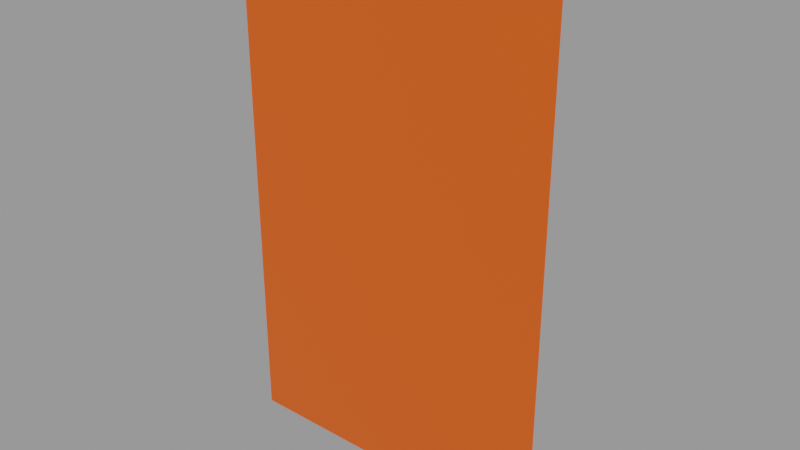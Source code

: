 # Source: chess_board_piece_4.blend  (saved by Blender 3.4.6; exported with 4.5.12 LTS)
import bpy
from mathutils import Matrix  # noqa: F401  (used for matrix-valued properties, if any)

bpy.ops.wm.read_factory_settings(use_empty=True)
scene = bpy.context.scene
scene.name = 'Scene'

# ---- collections
col_collection = bpy.data.collections.new('Collection'); scene.collection.children.link(col_collection)

# ---- materials (node trees are filled in below, after node groups)
mat_material_001 = bpy.data.materials.new('Material.001')
mat_material_001.use_transparent_shadow = False
mat_material_002 = bpy.data.materials.new('Material.002')
mat_material_002.use_transparent_shadow = False
mat_material_003 = bpy.data.materials.new('Material.003')
mat_material_003.use_transparent_shadow = False

# ---- material node trees
mat_material_001.use_nodes = True; mat_material_001.node_tree.nodes.clear()
_N = mat_material_001.node_tree.nodes; _L = mat_material_001.node_tree.links
n0 = _N.new('ShaderNodeBsdfPrincipled'); n0.name = 'Principled BSDF'; n0.location = (10, 300)
n0.distribution = 'GGX'
n0.subsurface_method = 'RANDOM_WALK_SKIN'
n0.inputs[3].default_value = 1.45
n0.inputs[27].default_value = (0.0, 0.0, 0.0, 1.0)
n0.inputs[28].default_value = 1.0
n1 = _N.new('ShaderNodeOutputMaterial'); n1.name = 'Material Output'; n1.location = (300, 300)
_L.new(n0.outputs[0], n1.inputs[0])
n1.is_active_output = True
mat_material_002.use_nodes = True; mat_material_002.node_tree.nodes.clear()
_N = mat_material_002.node_tree.nodes; _L = mat_material_002.node_tree.links
n0 = _N.new('ShaderNodeBsdfPrincipled'); n0.name = 'Principled BSDF'; n0.location = (10, 300)
n0.distribution = 'GGX'
n0.subsurface_method = 'RANDOM_WALK_SKIN'
n0.inputs[0].default_value = (0.8, 0.3932, 0.02816, 1.0)
n0.inputs[3].default_value = 1.45
n0.inputs[27].default_value = (0.0, 0.0, 0.0, 1.0)
n0.inputs[28].default_value = 1.0
n1 = _N.new('ShaderNodeOutputMaterial'); n1.name = 'Material Output'; n1.location = (300, 300)
_L.new(n0.outputs[0], n1.inputs[0])
n1.is_active_output = True
mat_material_003.use_nodes = True; mat_material_003.node_tree.nodes.clear()
_N = mat_material_003.node_tree.nodes; _L = mat_material_003.node_tree.links
n0 = _N.new('ShaderNodeBsdfPrincipled'); n0.name = 'Principled BSDF'; n0.location = (10, 300)
n0.distribution = 'GGX'
n0.subsurface_method = 'RANDOM_WALK_SKIN'
n0.inputs[0].default_value = (0.8, 0.09055, 0.00347, 1.0)
n0.inputs[3].default_value = 1.45
n0.inputs[27].default_value = (0.0, 0.0, 0.0, 1.0)
n0.inputs[28].default_value = 1.0
n1 = _N.new('ShaderNodeOutputMaterial'); n1.name = 'Material Output'; n1.location = (300, 300)
_L.new(n0.outputs[0], n1.inputs[0])
n1.is_active_output = True

# ---- meshes
me_board_007 = bpy.data.meshes.new('Board.007')
me_board_007.from_pydata([(0.5064, -3.384e-07, 7.498), (1.5, 0.1162, 8.5), (0.65, 0.1162, 7.5), (0.5064, 0.1162, 7.648), (-8.5, 0.1162, 8.5), (-7.506, -3.384e-07, 7.498), (0.5064, -1.0, 7.498), (-7.506, 0.1162, 7.648), (-7.506, -1.0, 7.498), (1.645, -15.99, 8.645), (-8.645, -15.99, 8.645), (1.5, -0.4419, 8.5), (-8.5, -0.4419, 8.5), (1.645, -0.4475, 8.645), (-8.645, -0.4475, 8.645), (1.189, 0.1162, 8.113), (1.116, 0.1162, 8.188), (-8.116, 0.1162, 8.188), (0.8611, 0.1162, 7.97), (0.9716, 0.1162, 7.856), (-7.861, 0.1162, 7.97), (0.9716, 0.1162, 7.856), (1.189, 0.1162, 8.113), (-8.084, 0.1662, 8.113), (1.084, 0.1662, 8.113), (0.8928, 0.1662, 8.045), (-7.893, 0.1662, 8.045), (-8.116, 0.1162, 8.188), (1.114, 0.1662, 8.082), (1.116, 0.1162, 8.188), (0.8611, 0.1162, 7.97), (1.047, 0.1662, 7.887), (-7.861, 0.1162, 7.97), (-7.506, -15.99, 7.498), (0.5064, -15.99, 7.498)], [], [(15, 16, 1), (0, 5, 7, 3), (11, 1, 4, 12), (2, 0, 3), (6, 8, 5, 0), (20, 18, 3, 7), (12, 14, 13, 11), (10, 9, 13, 14), (16, 15, 22, 29), (4, 1, 16, 17), (18, 20, 32, 30), (3, 18, 19, 2), (17, 16, 29, 27), (25, 24, 28, 31), (23, 24, 25, 26), (19, 18, 30, 21), (28, 24, 29, 22), (24, 23, 27, 29), (25, 31, 21, 30), (26, 25, 30, 32), (28, 22, 21, 31), (2, 6, 0), (6, 2, 21), (26, 32, 27, 23), (11, 22, 1), (21, 22, 6), (11, 6, 22), (13, 9, 34, 6, 11), (12, 4, 27), (5, 8, 7), (8, 32, 7), (27, 32, 12), (32, 8, 12), (12, 8, 33, 10, 14)])
me_board_007.polygons.foreach_set('material_index', [0, 0, 0, 0, 0, 0, 2, 2, 0, 0, 0, 0, 0, 1, 1, 0, 1, 1, 1, 1, 1, 0, 0, 1, 0, 0, 0, 0, 0, 0, 0, 0, 0, 0])
_uv = me_board_007.uv_layers.new(name='UVMap')
_uv.uv.foreach_set('vector', [0.0, 0.0, 0.0, 0.0, 0.0, 0.0, 0.88, 0.5047, 0.88, 0.5047, 0.0, 0.0, 0.0, 0.0, 0.0, 0.0, 0.0, 0.0, 0.0, 0.0, 0.0, 0.0, 0.0, 0.0, 0.88, 0.5047, 0.0, 0.0, 0.0, 0.0, 0.0, 0.0, 0.88, 0.5047, 0.88, 0.5047, 0.0, 0.0, 0.0, 0.0, 0.0, 0.0, 0.0, 0.0, 0.0, 0.0, 0.0, 0.0, 0.0, 0.0, 0.0, 0.0, 0.0, 0.0, 0.0, 0.0, 0.0, 0.0, 0.0, 0.0, 0.0, 0.0, 0.0, 0.0, 0.0, 0.0, 0.0, 0.0, 0.0, 0.0, 0.0, 0.0, 0.0, 0.0, 0.0, 0.0, 0.0, 0.0, 0.0, 0.0, 0.0, 0.0, 0.0, 0.0, 0.0, 0.0, 0.0, 0.0, 0.0, 0.0, 0.0, 0.0, 0.0, 0.0, 0.0, 0.0, 0.0, 0.0, 0.0, 0.0, 0.0, 0.0, 0.0, 0.0, 0.0, 0.0, 0.0, 0.0, 0.0, 0.0, 0.0, 0.0, 0.0, 0.0, 0.0, 0.0, 0.0, 0.0, 0.0, 0.0, 0.0, 0.0, 0.0, 0.0, 0.0, 0.0, 0.0, 0.0, 0.0, 0.0, 0.0, 0.0, 0.0, 0.0, 0.0, 0.0, 0.0, 0.0, 0.0, 0.0, 0.0, 0.0, 0.0, 0.0, 0.0, 0.0, 0.0, 0.0, 0.0, 0.0, 0.0, 0.0, 0.0, 0.0, 0.0, 0.0, 0.0, 0.0, 0.0, 0.0, 0.0, 0.0, 0.0, 0.0, 0.0, 0.0, 0.0, 0.0, 0.88, 0.5047, 0.0, 0.0, 0.0, 0.0, 0.0, 0.0, 0.0, 0.0, 0.0, 0.0, 0.0, 0.0, 0.0, 0.0, 0.0, 0.0, 0.0, 0.0, 0.0, 0.0, 0.0, 0.0, 0.0, 0.0, 0.0, 0.0, 0.0, 0.0, 0.0, 0.0, 0.0, 0.0, 0.0, 0.0, 0.0, 0.0, 0.0, 0.0, 0.0, 0.0, 0.0, 0.0, 0.0, 0.0, 0.0, 0.0, 0.0, 0.0, 0.88, 0.5047, 0.0, 0.0, 0.0, 0.0, 0.0, 0.0, 0.0, 0.0, 0.0, 0.0, 0.0, 0.0, 0.0, 0.0, 0.0, 0.0, 0.0, 0.0, 0.0, 0.0, 0.0, 0.0, 0.0, 0.0, 0.0, 0.0, 0.0, 0.0, 0.0, 0.0, 0.0, 0.0])
me_board_007.materials.append(mat_material_001)
me_board_007.materials.append(mat_material_002)
me_board_007.materials.append(mat_material_003)
me_board_007.update()
me_board_007.normals_split_custom_set([tuple(v) for v in zip(*[iter([-3.378e-08, 1.0, 1.431e-07, -3.378e-08, 1.0, 1.431e-07, -3.378e-08, 1.0, 1.431e-07, -0.001341, 0.7884, -0.6152, 0.001341, 0.7884, -0.6152, 0.0, 0.7906, -0.6124, 0.0, 0.7906, -0.6124, 8.544e-08, 0.0, 1.0, 8.544e-08, 0.0, 1.0, 8.544e-08, 0.0, 1.0, 8.544e-08, 0.0, 1.0, -0.5331, 0.6689, -0.5181, -0.5362, 0.6679, -0.5161, -0.5331, 0.6689, -0.5181, 0.0, 0.0, -1.0, 0.0, 0.0, -1.0, -0.003542, -0.001341, -1.0, 0.003542, -0.001341, -1.0, 5.273e-15, 1.0, 4.423e-08, 5.273e-15, 1.0, 4.423e-08, 5.273e-15, 1.0, 4.423e-08, 5.273e-15, 1.0, 4.423e-08, 7.572e-09, 0.9993, 0.03836, 7.572e-09, 0.9993, 0.03836, 7.572e-09, 0.9993, 0.03836, 7.572e-09, 0.9993, 0.03836, 9.538e-08, -2.352e-05, 1.0, 9.538e-08, -2.352e-05, 1.0, 9.538e-08, -2.352e-05, 1.0, 9.538e-08, -2.352e-05, 1.0, 0.0, 0.0, 1.0, 0.0, 0.0, 1.0, 0.0, 0.0, 1.0, 0.0, 0.0, 1.0, 2.37e-15, 1.0, 3.977e-08, 2.37e-15, 1.0, 3.977e-08, 2.37e-15, 1.0, 3.977e-08, 2.37e-15, 1.0, 3.977e-08, 0.0, 0.0, 1.0, 0.0, 0.0, 1.0, 0.0, 0.0, 1.0, 0.0, 0.0, 1.0, -3.558e-08, 1.0, 8.536e-08, -3.558e-08, 1.0, 8.536e-08, -3.558e-08, 1.0, 8.536e-08, -3.558e-08, 1.0, 8.536e-08, 0.0, 0.0, 1.0, 0.0, 0.0, 1.0, 0.0, 0.0, 1.0, 0.0, 0.0, 1.0, -2.271e-08, 1.0, 4.199e-07, -2.271e-08, 1.0, 4.199e-07, -2.271e-08, 1.0, 4.199e-07, -2.271e-08, 1.0, 4.199e-07, 2.315e-14, 1.0, 3.884e-07, 2.315e-14, 1.0, 3.884e-07, 2.315e-14, 1.0, 3.884e-07, 2.315e-14, 1.0, 3.884e-07, 0.0, 0.0, 1.0, 0.0, 0.0, 1.0, 0.0, 0.0, 1.0, 0.0, 0.0, 1.0, 0.3978, 0.8321, 0.3866, 0.3978, 0.8321, 0.3866, 0.3978, 0.8321, 0.3866, 0.3978, 0.8321, 0.3866, 1.078e-07, 0.832, 0.5547, 1.078e-07, 0.832, 0.5547, 1.078e-07, 0.832, 0.5547, 1.078e-07, 0.832, 0.5547, -0.3978, 0.832, -0.3866, -0.3978, 0.832, -0.3866, -0.3978, 0.832, -0.3866, -0.3978, 0.832, -0.3866, 0.0, 0.832, -0.5547, 0.0, 0.832, -0.5547, 0.0, 0.832, -0.5547, 0.0, 0.832, -0.5547, 0.8452, 6.971e-07, -0.5345, 0.8452, 6.971e-07, -0.5345, 0.8452, 6.971e-07, -0.5345, 0.8452, 6.971e-07, -0.5345, 0.0153, 0.0, -0.9999, 0.0153, 0.0, -0.9999, 0.01476, 0.003748, -0.9999, 0.7391, -0.0938, -0.6671, 0.7391, -0.0938, -0.6671, 0.7391, -0.0938, -0.6671, -0.5409, 0.0, -0.8411, -0.5409, 0.0, -0.8411, -0.5409, 0.0, -0.8411, -0.5409, 0.0, -0.8411, 0.7803, 0.0, -0.6255, 0.7803, 0.0, -0.6255, 0.7803, 0.0, -0.6255, 0.7574, -0.1089, -0.6438, 0.7574, -0.1089, -0.6438, 0.7574, -0.1089, -0.6438, 0.7274, -0.06915, -0.6827, 0.7274, -0.06915, -0.6827, 0.7274, -0.06915, -0.6827, 0.7097, 2.497e-05, -0.7045, 0.7097, 2.497e-05, -0.7045, 0.7097, 2.497e-05, -0.7045, 0.7097, 2.497e-05, -0.7045, 0.7097, 2.497e-05, -0.7045, -0.6301, 0.0, -0.7766, -0.6301, 0.0, -0.7766, -0.6301, 0.0, -0.7766, -1.0, 0.003756, -0.0005087, -1.0, 0.0, -2.543e-05, -1.0, 0.0, -2.543e-05, -0.6688, 0.09901, -0.7368, -0.6688, 0.09901, -0.7368, -0.6688, 0.09901, -0.7368, -0.6508, 0.0242, -0.7588, -0.6508, 0.0242, -0.7588, -0.6508, 0.0242, -0.7588, -0.6816, 0.09047, -0.7261, -0.6816, 0.09047, -0.7261, -0.6816, 0.09047, -0.7261, -0.7097, 2.49e-05, -0.7045, -0.7097, 2.49e-05, -0.7045, -0.7097, 2.49e-05, -0.7045, -0.7097, 2.49e-05, -0.7045, -0.7097, 2.49e-05, -0.7045])] * 3)])

# ---- objects
ob_board_piece_4 = bpy.data.objects.new('Board_Piece_4', me_board_007)

# ---- transforms, parenting, visibility, modifiers, constraints
ob_board_piece_4.location = (0.0, 0.0, 0.0)
ob_board_piece_4.rotation_euler = (1.571, -0.0, 0.0)
ob_board_piece_4.color = (0.8, 0.8, 0.8, 1.0)

# ---- collection membership
col_collection.objects.link(ob_board_piece_4)

# ---- scene / render settings (as saved in the file)
scene.frame_start = 1; scene.frame_end = 250; scene.frame_set(1)
scene.render.engine = 'BLENDER_EEVEE_NEXT'
scene.cycles.sampling_pattern = 'TABULATED_SOBOL'
scene.cycles.use_light_tree = False
scene.view_settings.view_transform = 'Filmic'
bpy.context.view_layer.update()

# ---- added for rendering (the .blend has no active camera and no usable light): camera, sun + grey world if the file has none
cam_auto = bpy.data.cameras.new('AutoCamera')
cam_auto.lens = 50.0
cam_auto.sensor_width = 36.0
cam_auto.clip_end = 1000.0
ob_auto_camera = bpy.data.objects.new('AutoCamera', cam_auto)
scene.collection.objects.link(ob_auto_camera)
ob_auto_camera.location = (14.2581, -29.3813, 6.29235)
ob_auto_camera.rotation_euler = (1.09748, -7.21219e-08, 0.694738)
scene.camera = ob_auto_camera
light_auto_sun = bpy.data.lights.new('AutoSun', 'SUN')
light_auto_sun.energy = 3.0
light_auto_sun.angle = 0.0523599
ob_auto_sun = bpy.data.objects.new('AutoSun', light_auto_sun)
scene.collection.objects.link(ob_auto_sun)
ob_auto_sun.rotation_euler = (0.872665, 0.174533, 0.523599)
if scene.world is None:
    world_auto = bpy.data.worlds.new('AutoWorld')
    world_auto.color = (0.3, 0.3, 0.3)
    scene.world = world_auto
bpy.context.view_layer.update()
